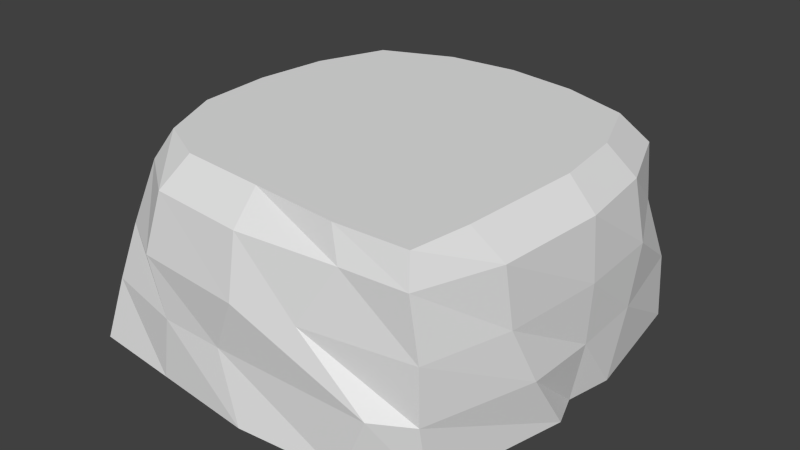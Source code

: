 # Source: 2x2Cliff.blend  (saved by Blender 2.70.0; exported with 4.5.12 LTS)
import bpy
from mathutils import Matrix  # noqa: F401  (used for matrix-valued properties, if any)

bpy.ops.wm.read_factory_settings(use_empty=True)
scene = bpy.context.scene
scene.name = 'Scene'

# ---- collections
col_collection_1 = bpy.data.collections.new('Collection 1'); scene.collection.children.link(col_collection_1)

# ---- materials (node trees are filled in below, after node groups)
mat_material = bpy.data.materials.new('Material')
mat_material.alpha_threshold = 0.0
mat_material.use_transparent_shadow = False
mat_material.roughness = 0.5
mat_material.line_color = (0.0, 0.0, 0.0, 1.0)

# ---- material node trees

# ---- world
world_world = bpy.data.worlds.new('World'); scene.world = world_world
world_world.color = (0.05088, 0.05088, 0.05088)
world_world.use_sun_shadow = False
world_world.sun_shadow_jitter_overblur = 0.0
world_world.cycles.sampling_method = 'MANUAL'
world_world.cycles.sample_map_resolution = 256

# ---- meshes
me_cube = bpy.data.meshes.new('Cube')
me_cube.from_pydata([(0.8617, 0.837, 0.0), (0.8, -0.8, 0.0), (-0.9363, -0.9121, 0.0), (-0.8, 0.8, 0.0), (0.6596, 0.6594, 1.0), (0.7508, -0.8522, 1.0), (-0.6597, -0.6598, 1.0), (-0.6597, 0.6594, 1.0), (0.903, -5.96e-08, 0.0), (1.788e-07, 1.0, 0.0), (0.7644, 0.8, 0.5765), (0.0, -1.0, 0.0), (0.8067, -0.8707, 0.5765), (-1.0, 2.98e-07, 0.0), (-0.8, -0.8, 0.5765), (-0.7028, 0.7644, 0.5765), (0.8245, -0.0002149, 1.0), (-4.062e-05, 0.8243, 1.0), (-4.126e-05, -0.8247, 1.0), (-0.8246, -0.0002143, 1.0), (-4.094e-05, -0.0002146, 1.0), (0.9699, -2.98e-07, 0.5765), (0.002411, -1.0, 0.5765), (-1.0, 2.384e-07, 0.5765), (2.384e-07, 1.031, 0.5765), (0.9568, -0.1494, 0.0), (-0.4021, 0.9646, 0.0), (0.7597, 0.7596, 0.8625), (-0.5, -0.9531, 0.0), (0.7762, -0.8886, 0.8625), (-0.9512, 0.5147, 0.0), (-0.7332, -0.7163, 0.8625), (-0.7597, 0.6712, 0.8625), (0.7894, -0.5775, 1.0), (-0.3316, 0.7951, 1.0), (-0.4123, -0.7861, 1.0), (-0.7844, 0.3407, 1.0), (0.9502, 0.2199, 0.0), (0.4118, 0.94, 0.0), (0.848, 0.8281, 0.3055), (0.5, -0.9548, 0.0), (0.8, -0.8563, 0.3055), (-0.9713, -0.6458, 0.0), (-0.8667, -0.8569, 0.3055), (-0.81, 0.7781, 0.3055), (0.7829, 0.3423, 1.0), (0.3395, 0.7749, 1.0), (0.4122, -0.8644, 1.0), (-0.8009, -0.3552, 1.0), (-4.11e-05, -0.4125, 1.0), (-4.078e-05, 0.412, 1.0), (0.4122, -0.0002147, 1.0), (-0.4123, -0.0002144, 1.0), (0.9202, -0.4791, 0.5765), (0.9495, 0.4154, 0.5765), (0.9559, -1.788e-07, 0.2932), (0.9496, -9.664e-05, 0.8625), (-0.5378, -0.9531, 0.5765), (0.3038, -0.9548, 0.5765), (-0.1333, -0.9617, 0.3055), (-1.871e-05, -0.9497, 0.8625), (-0.8268, 0.5766, 0.5765), (-0.9713, -0.2461, 0.5765), (-1.0, 2.682e-07, 0.3055), (-0.9496, -9.605e-05, 0.8625), (-0.4021, 0.9646, 0.5765), (0.4118, 0.94, 0.5765), (-1.809e-05, 0.9141, 0.8625), (2.086e-07, 1.0, 0.3055), (-0.4123, -0.4125, 1.0), (0.9092, -0.5238, 0.8625), (-0.4748, -0.9051, 0.8625), (-0.9033, 0.3925, 0.8625), (-0.4021, 0.9646, 0.3055), (0.4122, -0.4125, 1.0), (0.4122, 0.412, 1.0), (-0.4123, 0.412, 1.0), (0.9567, -0.3553, 0.3055), (0.9502, 0.3415, 0.3055), (0.9017, 0.3943, 0.8625), (-0.4505, -0.9531, 0.3055), (0.6297, -0.9548, 0.3055), (0.4748, -0.9068, 0.8625), (-0.9945, 0.5113, 0.3055), (-0.9713, -0.5566, 0.3055), (-0.9223, -0.3124, 0.8625), (-0.3818, 0.8805, 0.8625), (0.391, 0.8572, 0.8625), (0.4118, 0.94, 0.3055)], [], [(69, 48, 6, 35), (70, 33, 5, 29), (71, 35, 6, 31), (72, 36, 7, 32), (73, 26, 3, 44), (74, 49, 18, 47), (75, 50, 20, 51), (76, 36, 19, 52), (77, 53, 12, 41), (78, 54, 21, 55), (79, 45, 16, 56), (80, 57, 14, 43), (81, 58, 22, 59), (82, 47, 18, 60), (83, 61, 15, 44), (84, 62, 23, 63), (85, 48, 19, 64), (86, 65, 15, 32), (87, 66, 24, 67), (88, 38, 9, 68), (49, 69, 35, 18), (20, 52, 69, 49), (52, 19, 48, 69), (53, 70, 29, 12), (21, 56, 70, 53), (56, 16, 33, 70), (57, 71, 31, 14), (22, 60, 71, 57), (60, 18, 35, 71), (61, 72, 32, 15), (23, 64, 72, 61), (64, 19, 36, 72), (65, 73, 44, 15), (24, 68, 73, 65), (68, 9, 26, 73), (33, 74, 47, 5), (16, 51, 74, 33), (51, 20, 49, 74), (45, 75, 51, 16), (4, 46, 75, 45), (46, 17, 50, 75), (50, 76, 52, 20), (17, 34, 76, 50), (34, 7, 36, 76), (25, 77, 41, 1), (8, 55, 77, 25), (55, 21, 53, 77), (37, 78, 55, 8), (0, 39, 78, 37), (39, 10, 54, 78), (54, 79, 56, 21), (10, 27, 79, 54), (27, 4, 45, 79), (28, 80, 43, 2), (11, 59, 80, 28), (59, 22, 57, 80), (40, 81, 59, 11), (1, 41, 81, 40), (41, 12, 58, 81), (58, 82, 60, 22), (12, 29, 82, 58), (29, 5, 47, 82), (30, 83, 44, 3), (13, 63, 83, 30), (63, 23, 61, 83), (42, 84, 63, 13), (2, 43, 84, 42), (43, 14, 62, 84), (62, 85, 64, 23), (14, 31, 85, 62), (31, 6, 48, 85), (34, 86, 32, 7), (17, 67, 86, 34), (67, 24, 65, 86), (46, 87, 67, 17), (4, 27, 87, 46), (27, 10, 66, 87), (66, 88, 68, 24), (10, 39, 88, 66), (39, 0, 38, 88)])
_uv = me_cube.uv_layers.new(name='UVMap')
_uv.uv.foreach_set('vector', [0.755, 0.6857, 0.6947, 0.6517, 0.7465, 0.6257, 0.7945, 0.6324, 0.9659, 0.821, 0.9428, 0.7949, 0.9607, 0.7536, 0.9864, 0.7514, 0.8004, 0.5963, 0.7945, 0.6324, 0.7465, 0.6257, 0.7387, 0.5963, 0.5878, 0.7427, 0.621, 0.7515, 0.608, 0.8085, 0.5782, 0.801, 0.5217, 0.3666, 0.5914, 0.3862, 0.5434, 0.4927, 0.4808, 0.4514, 0.8721, 0.7765, 0.8138, 0.7305, 0.86, 0.6705, 0.9232, 0.7145, 0.7799, 0.8918, 0.7228, 0.8461, 0.7683, 0.7886, 0.826, 0.8345, 0.6661, 0.8008, 0.621, 0.7515, 0.6518, 0.6985, 0.7103, 0.7435, 0.2159, 0.09534, 0.2169, 0.1492, 0.1685, 0.1853, 0.1339, 0.1541, 0.3593, 0.07989, 0.3613, 0.1336, 0.2916, 0.1292, 0.2865, 0.07481, 0.8557, 0.955, 0.8389, 0.924, 0.8841, 0.8811, 0.9107, 0.9034, 0.09672, 0.4065, 0.1519, 0.4027, 0.1853, 0.4451, 0.1469, 0.4892, 0.1091, 0.1855, 0.1379, 0.2608, 0.1335, 0.3124, 0.07705, 0.3386, 0.9524, 0.7025, 0.9232, 0.7145, 0.86, 0.6705, 0.8812, 0.6412, 0.4303, 0.4954, 0.4181, 0.4368, 0.4461, 0.408, 0.4808, 0.4514, 0.2122, 0.5199, 0.2809, 0.4768, 0.3248, 0.475, 0.3312, 0.5282, 0.6648, 0.634, 0.6947, 0.6517, 0.6518, 0.6985, 0.6242, 0.678, 0.4278, 0.3421, 0.4719, 0.3521, 0.4461, 0.408, 0.4018, 0.3924, 0.417, 0.2372, 0.4592, 0.219, 0.4765, 0.2864, 0.431, 0.2901, 0.5062, 0.1969, 0.5791, 0.162, 0.606, 0.2773, 0.5304, 0.2818, 0.8138, 0.7305, 0.755, 0.6857, 0.7945, 0.6324, 0.86, 0.6705, 0.7683, 0.7886, 0.7103, 0.7435, 0.755, 0.6857, 0.8138, 0.7305, 0.7103, 0.7435, 0.6518, 0.6985, 0.6947, 0.6517, 0.755, 0.6857, 0.2169, 0.1492, 0.2292, 0.1891, 0.1963, 0.2085, 0.1685, 0.1853, 0.2916, 0.1292, 0.2947, 0.1746, 0.2292, 0.1891, 0.2169, 0.1492, 0.9107, 0.9034, 0.8841, 0.8811, 0.9428, 0.7949, 0.9659, 0.821, 0.1519, 0.4027, 0.1898, 0.3744, 0.2165, 0.4072, 0.1853, 0.4451, 0.1335, 0.3124, 0.1796, 0.3105, 0.1898, 0.3744, 0.1519, 0.4027, 0.8812, 0.6412, 0.86, 0.6705, 0.7945, 0.6324, 0.8004, 0.5963, 0.4181, 0.4368, 0.3688, 0.4153, 0.4018, 0.3924, 0.4461, 0.408, 0.3248, 0.475, 0.318, 0.4288, 0.3688, 0.4153, 0.4181, 0.4368, 0.6242, 0.678, 0.6518, 0.6985, 0.621, 0.7515, 0.5878, 0.7427, 0.4719, 0.3521, 0.5217, 0.3666, 0.4808, 0.4514, 0.4461, 0.408, 0.4765, 0.2864, 0.5304, 0.2818, 0.5217, 0.3666, 0.4719, 0.3521, 0.5304, 0.2818, 0.606, 0.2773, 0.5914, 0.3862, 0.5217, 0.3666, 0.9428, 0.7949, 0.8721, 0.7765, 0.9232, 0.7145, 0.9607, 0.7536, 0.8841, 0.8811, 0.826, 0.8345, 0.8721, 0.7765, 0.9428, 0.7949, 0.826, 0.8345, 0.7683, 0.7886, 0.8138, 0.7305, 0.8721, 0.7765, 0.8389, 0.924, 0.7799, 0.8918, 0.826, 0.8345, 0.8841, 0.8811, 0.7864, 0.9526, 0.7297, 0.9343, 0.7799, 0.8918, 0.8389, 0.924, 0.7297, 0.9343, 0.6768, 0.9029, 0.7228, 0.8461, 0.7799, 0.8918, 0.7228, 0.8461, 0.6661, 0.8008, 0.7103, 0.7435, 0.7683, 0.7886, 0.6768, 0.9029, 0.635, 0.8614, 0.6661, 0.8008, 0.7228, 0.8461, 0.635, 0.8614, 0.608, 0.8085, 0.621, 0.7515, 0.6661, 0.8008, 0.2358, 0.008282, 0.2159, 0.09534, 0.1339, 0.1541, 0.08351, 0.09887, 0.279, 0.0001007, 0.2865, 0.07481, 0.2159, 0.09534, 0.2358, 0.008282, 0.2865, 0.07481, 0.2916, 0.1292, 0.2169, 0.1492, 0.2159, 0.09534, 0.3421, 0.0001007, 0.3593, 0.07989, 0.2865, 0.07481, 0.279, 0.0001007, 0.4972, 0.06023, 0.4524, 0.1202, 0.3593, 0.07989, 0.3421, 0.0001007, 0.4524, 0.1202, 0.4246, 0.1654, 0.3613, 0.1336, 0.3593, 0.07989, 0.3613, 0.1336, 0.3479, 0.1759, 0.2947, 0.1746, 0.2916, 0.1292, 0.4246, 0.1654, 0.3929, 0.1926, 0.3479, 0.1759, 0.3613, 0.1336, 0.7901, 0.9882, 0.7864, 0.9526, 0.8389, 0.924, 0.8557, 0.955, 0.027, 0.4475, 0.09672, 0.4065, 0.1469, 0.4892, 0.09607, 0.5539, 0.0001007, 0.3076, 0.07705, 0.3386, 0.09672, 0.4065, 0.027, 0.4475, 0.07705, 0.3386, 0.1335, 0.3124, 0.1519, 0.4027, 0.09672, 0.4065, 0.03504, 0.1818, 0.1091, 0.1855, 0.07705, 0.3386, 0.0001007, 0.3076, 0.08351, 0.09887, 0.1339, 0.1541, 0.1091, 0.1855, 0.03504, 0.1818, 0.1339, 0.1541, 0.1685, 0.1853, 0.1379, 0.2608, 0.1091, 0.1855, 0.1379, 0.2608, 0.1857, 0.2469, 0.1796, 0.3105, 0.1335, 0.3124, 0.1685, 0.1853, 0.1963, 0.2085, 0.1857, 0.2469, 0.1379, 0.2608, 0.9864, 0.7514, 0.9607, 0.7536, 0.9232, 0.7145, 0.9524, 0.7025, 0.4764, 0.556, 0.4303, 0.4954, 0.4808, 0.4514, 0.5434, 0.4927, 0.3425, 0.6078, 0.3312, 0.5282, 0.4303, 0.4954, 0.4764, 0.556, 0.3312, 0.5282, 0.3248, 0.475, 0.4181, 0.4368, 0.4303, 0.4954, 0.1661, 0.5879, 0.2122, 0.5199, 0.3312, 0.5282, 0.3425, 0.6078, 0.09607, 0.5539, 0.1469, 0.4892, 0.2122, 0.5199, 0.1661, 0.5879, 0.1469, 0.4892, 0.1853, 0.4451, 0.2809, 0.4768, 0.2122, 0.5199, 0.2809, 0.4768, 0.2742, 0.4289, 0.318, 0.4288, 0.3248, 0.475, 0.1853, 0.4451, 0.2165, 0.4072, 0.2742, 0.4289, 0.2809, 0.4768, 0.7387, 0.5963, 0.7465, 0.6257, 0.6947, 0.6517, 0.6648, 0.634, 0.635, 0.8614, 0.6064, 0.8748, 0.5782, 0.801, 0.608, 0.8085, 0.6768, 0.9029, 0.6574, 0.9271, 0.6064, 0.8748, 0.635, 0.8614, 0.431, 0.2901, 0.4765, 0.2864, 0.4719, 0.3521, 0.4278, 0.3421, 0.7297, 0.9343, 0.7225, 0.9649, 0.6574, 0.9271, 0.6768, 0.9029, 0.7864, 0.9526, 0.7901, 0.9882, 0.7225, 0.9649, 0.7297, 0.9343, 0.3929, 0.1926, 0.4246, 0.1654, 0.4592, 0.219, 0.417, 0.2372, 0.4592, 0.219, 0.5062, 0.1969, 0.5304, 0.2818, 0.4765, 0.2864, 0.4246, 0.1654, 0.4524, 0.1202, 0.5062, 0.1969, 0.4592, 0.219, 0.4524, 0.1202, 0.4972, 0.06023, 0.5791, 0.162, 0.5062, 0.1969])
me_cube.materials.append(mat_material)
me_cube.use_remesh_preserve_volume = False
me_cube.use_remesh_preserve_attributes = False
me_cube.use_mirror_vertex_groups = False
me_cube.update()

# ---- objects
ob_cube = bpy.data.objects.new('Cube', me_cube)

# ---- transforms, parenting, visibility, modifiers, constraints
ob_cube.location = (0.0, 0.0, 0.0)
ob_cube.lock_rotations_4d = False
ob_cube.empty_display_type = 'ARROWS'
ob_cube.lineart.crease_threshold = 0.0

# ---- collection membership
col_collection_1.objects.link(ob_cube)

# ---- scene / render settings (as saved in the file)
scene.frame_start = 1; scene.frame_end = 250; scene.frame_set(1)
scene.render.engine = 'BLENDER_EEVEE_NEXT'
scene.render.resolution_percentage = 50
scene.render.dither_intensity = 0.0
scene.cycles.use_denoising = False
scene.cycles.samples = 10
scene.cycles.sampling_pattern = 'TABULATED_SOBOL'
scene.cycles.light_sampling_threshold = 0.0
scene.cycles.use_adaptive_sampling = False
scene.cycles.use_light_tree = False
scene.cycles.blur_glossy = 0.0
scene.cycles.volume_bounces = 1
scene.cycles.pixel_filter_type = 'GAUSSIAN'
scene.cycles.sample_clamp_indirect = 0.0
scene.view_settings.view_transform = 'Standard'
bpy.context.view_layer.update()

# ---- added for rendering (the .blend has no active camera and no usable light): camera, sun
cam_auto = bpy.data.cameras.new('AutoCamera')
cam_auto.lens = 50.0
cam_auto.sensor_width = 36.0
cam_auto.clip_end = 1000.0
ob_auto_camera = bpy.data.objects.new('AutoCamera', cam_auto)
scene.collection.objects.link(ob_auto_camera)
ob_auto_camera.location = (2.76138, -3.31629, 2.72114)
ob_auto_camera.rotation_euler = (1.09748, -7.21219e-08, 0.694738)
scene.camera = ob_auto_camera
light_auto_sun = bpy.data.lights.new('AutoSun', 'SUN')
light_auto_sun.energy = 3.0
light_auto_sun.angle = 0.0523599
ob_auto_sun = bpy.data.objects.new('AutoSun', light_auto_sun)
scene.collection.objects.link(ob_auto_sun)
ob_auto_sun.rotation_euler = (0.872665, 0.174533, 0.523599)
bpy.context.view_layer.update()
